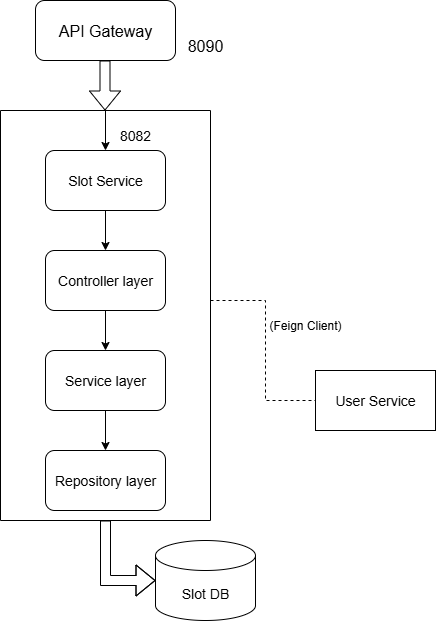

The diagram above was exported from draw.io. Its source (the exported page's mxGraphModel, read from the mxfile embedded in the PNG):
<mxGraphModel dx="778" dy="460" grid="1" gridSize="10" guides="1" tooltips="1" connect="1" arrows="1" fold="1" page="1" pageScale="1" pageWidth="850" pageHeight="1100" math="0" shadow="0">
  <root>
    <mxCell id="0" />
    <mxCell id="1" parent="0" />
    <mxCell id="m1YTEe1deh6mmE5NIGHF-1" value="&lt;font style=&quot;font-size: 16px;&quot;&gt;API Gateway&lt;/font&gt;" style="rounded=1;whiteSpace=wrap;html=1;" vertex="1" parent="1">
      <mxGeometry x="220" y="10" width="140" height="60" as="geometry" />
    </mxCell>
    <mxCell id="m1YTEe1deh6mmE5NIGHF-20" style="edgeStyle=orthogonalEdgeStyle;rounded=0;orthogonalLoop=1;jettySize=auto;html=1;exitX=0.5;exitY=1;exitDx=0;exitDy=0;entryX=0.5;entryY=0;entryDx=0;entryDy=0;" edge="1" parent="1" source="m1YTEe1deh6mmE5NIGHF-2" target="m1YTEe1deh6mmE5NIGHF-3">
      <mxGeometry relative="1" as="geometry" />
    </mxCell>
    <mxCell id="m1YTEe1deh6mmE5NIGHF-2" value="&lt;font style=&quot;font-size: 14px;&quot;&gt;Slot Service&lt;/font&gt;" style="rounded=1;whiteSpace=wrap;html=1;" vertex="1" parent="1">
      <mxGeometry x="230" y="160" width="120" height="60" as="geometry" />
    </mxCell>
    <mxCell id="m1YTEe1deh6mmE5NIGHF-21" style="edgeStyle=orthogonalEdgeStyle;rounded=0;orthogonalLoop=1;jettySize=auto;html=1;exitX=0.5;exitY=1;exitDx=0;exitDy=0;entryX=0.5;entryY=0;entryDx=0;entryDy=0;" edge="1" parent="1" source="m1YTEe1deh6mmE5NIGHF-3" target="m1YTEe1deh6mmE5NIGHF-4">
      <mxGeometry relative="1" as="geometry" />
    </mxCell>
    <mxCell id="m1YTEe1deh6mmE5NIGHF-3" value="&lt;font style=&quot;font-size: 14px;&quot;&gt;Controller layer&lt;/font&gt;" style="rounded=1;whiteSpace=wrap;html=1;" vertex="1" parent="1">
      <mxGeometry x="230" y="260" width="120" height="60" as="geometry" />
    </mxCell>
    <mxCell id="m1YTEe1deh6mmE5NIGHF-22" style="edgeStyle=orthogonalEdgeStyle;rounded=0;orthogonalLoop=1;jettySize=auto;html=1;exitX=0.5;exitY=1;exitDx=0;exitDy=0;entryX=0.5;entryY=0;entryDx=0;entryDy=0;" edge="1" parent="1" source="m1YTEe1deh6mmE5NIGHF-4" target="m1YTEe1deh6mmE5NIGHF-5">
      <mxGeometry relative="1" as="geometry" />
    </mxCell>
    <mxCell id="m1YTEe1deh6mmE5NIGHF-4" value="&lt;font style=&quot;font-size: 14px;&quot;&gt;Service layer&lt;/font&gt;" style="rounded=1;whiteSpace=wrap;html=1;" vertex="1" parent="1">
      <mxGeometry x="230" y="360" width="120" height="60" as="geometry" />
    </mxCell>
    <mxCell id="m1YTEe1deh6mmE5NIGHF-5" value="&lt;font style=&quot;font-size: 14px;&quot;&gt;Repository layer&lt;/font&gt;" style="rounded=1;whiteSpace=wrap;html=1;" vertex="1" parent="1">
      <mxGeometry x="230" y="460" width="120" height="60" as="geometry" />
    </mxCell>
    <mxCell id="m1YTEe1deh6mmE5NIGHF-11" value="" style="shape=partialRectangle;whiteSpace=wrap;html=1;top=0;left=0;fillColor=none;" vertex="1" parent="1">
      <mxGeometry x="185" y="120" width="210" height="410" as="geometry" />
    </mxCell>
    <mxCell id="m1YTEe1deh6mmE5NIGHF-13" value="" style="shape=partialRectangle;whiteSpace=wrap;html=1;bottom=0;right=0;fillColor=none;" vertex="1" parent="1">
      <mxGeometry x="185" y="120" width="210" height="410" as="geometry" />
    </mxCell>
    <mxCell id="m1YTEe1deh6mmE5NIGHF-15" value="" style="endArrow=classic;html=1;rounded=0;entryX=0.5;entryY=0;entryDx=0;entryDy=0;" edge="1" parent="1" target="m1YTEe1deh6mmE5NIGHF-2">
      <mxGeometry width="50" height="50" relative="1" as="geometry">
        <mxPoint x="290" y="120" as="sourcePoint" />
        <mxPoint x="330" y="90" as="targetPoint" />
      </mxGeometry>
    </mxCell>
    <mxCell id="m1YTEe1deh6mmE5NIGHF-19" value="" style="shape=flexArrow;endArrow=classic;html=1;rounded=0;" edge="1" parent="1">
      <mxGeometry width="50" height="50" relative="1" as="geometry">
        <mxPoint x="289.5" y="70" as="sourcePoint" />
        <mxPoint x="289.5" y="120" as="targetPoint" />
      </mxGeometry>
    </mxCell>
    <mxCell id="m1YTEe1deh6mmE5NIGHF-23" value="&lt;span style=&quot;font-size: 14px;&quot;&gt;8082&lt;/span&gt;" style="text;strokeColor=none;align=center;fillColor=none;html=1;verticalAlign=middle;whiteSpace=wrap;rounded=0;" vertex="1" parent="1">
      <mxGeometry x="290" y="130" width="60" height="30" as="geometry" />
    </mxCell>
    <mxCell id="m1YTEe1deh6mmE5NIGHF-24" value="&lt;font style=&quot;font-size: 16px;&quot;&gt;8090&lt;/font&gt;" style="text;strokeColor=none;align=center;fillColor=none;html=1;verticalAlign=middle;whiteSpace=wrap;rounded=0;" vertex="1" parent="1">
      <mxGeometry x="360" y="40" width="60" height="30" as="geometry" />
    </mxCell>
    <mxCell id="m1YTEe1deh6mmE5NIGHF-31" value="" style="shape=flexArrow;endArrow=classic;html=1;rounded=0;" edge="1" parent="1">
      <mxGeometry width="50" height="50" relative="1" as="geometry">
        <mxPoint x="290" y="530" as="sourcePoint" />
        <mxPoint x="340" y="590" as="targetPoint" />
        <Array as="points">
          <mxPoint x="290" y="590" />
        </Array>
      </mxGeometry>
    </mxCell>
    <mxCell id="m1YTEe1deh6mmE5NIGHF-32" value="&lt;font style=&quot;font-size: 14px;&quot;&gt;Slot DB&lt;/font&gt;" style="shape=cylinder3;whiteSpace=wrap;html=1;boundedLbl=1;backgroundOutline=1;size=15;" vertex="1" parent="1">
      <mxGeometry x="340" y="550" width="100" height="80" as="geometry" />
    </mxCell>
    <mxCell id="m1YTEe1deh6mmE5NIGHF-33" value="&lt;font style=&quot;font-size: 14px;&quot;&gt;User Service&lt;/font&gt;" style="rounded=0;whiteSpace=wrap;html=1;" vertex="1" parent="1">
      <mxGeometry x="500" y="380" width="120" height="60" as="geometry" />
    </mxCell>
    <mxCell id="m1YTEe1deh6mmE5NIGHF-34" value="" style="endArrow=none;dashed=1;html=1;rounded=0;entryX=0;entryY=0.5;entryDx=0;entryDy=0;" edge="1" parent="1" target="m1YTEe1deh6mmE5NIGHF-33">
      <mxGeometry width="50" height="50" relative="1" as="geometry">
        <mxPoint x="395" y="310" as="sourcePoint" />
        <mxPoint x="470" y="390" as="targetPoint" />
        <Array as="points">
          <mxPoint x="450" y="310" />
          <mxPoint x="450" y="410" />
        </Array>
      </mxGeometry>
    </mxCell>
    <mxCell id="m1YTEe1deh6mmE5NIGHF-35" value="(Feign Client)" style="text;strokeColor=none;align=center;fillColor=none;html=1;verticalAlign=middle;whiteSpace=wrap;rounded=0;" vertex="1" parent="1">
      <mxGeometry x="440" y="320" width="100" height="30" as="geometry" />
    </mxCell>
  </root>
</mxGraphModel>